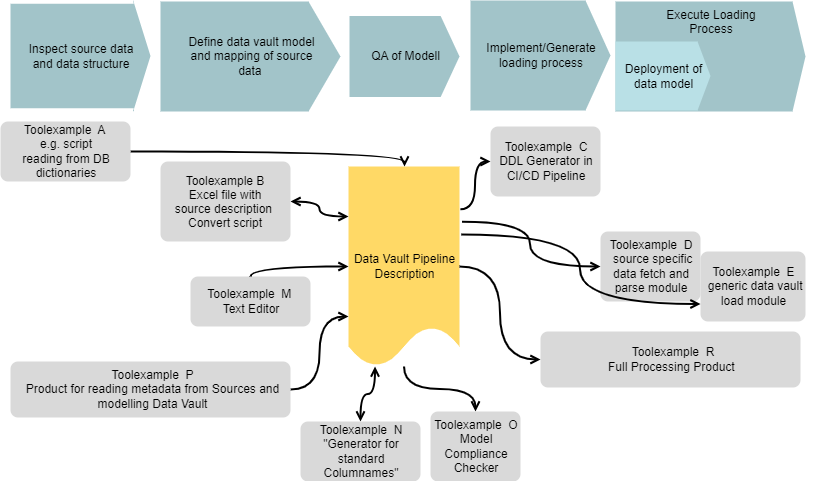

The diagram above was exported from draw.io. Its source (the exported page's mxGraphModel, read from the mxfile embedded in the PNG):
<mxGraphModel dx="1434" dy="844" grid="1" gridSize="10" guides="1" tooltips="1" connect="1" arrows="1" fold="1" page="1" pageScale="1" pageWidth="827" pageHeight="1169" background="#FFFFFF" math="0" shadow="0">
  <root>
    <mxCell id="0" />
    <mxCell id="2" value="Layer 0" parent="0" />
    <mxCell id="ib_1mCeJuQ2F5FETemsA-15" value="&lt;div style=&quot;width: 121.8px;height:auto;word-break: break-word;&quot;&gt;&lt;div align=&quot;center&quot;&gt;&lt;font face=&quot;Arial&quot;&gt;Execute Loading Process&lt;/font&gt;&lt;/div&gt;&lt;/div&gt;" style="shape=mxgraph.arrows2.arrow;dy=0;dx=13;notch=0;shadow=0;strokeWidth=0;strokeColor=none;fillColor=#a2c4c9;opacity=100.0;html=1;nl2Br=0;verticalAlign=top;align=center;spacingLeft=2.6;spacingRight=0;whiteSpace=wrap;gliffyId=6;" parent="2" vertex="1">
      <mxGeometry x="625" y="20" width="190" height="110" as="geometry" />
    </mxCell>
    <mxCell id="ib_1mCeJuQ2F5FETemsA-21" style="edgeStyle=orthogonalEdgeStyle;shape=filledEdge;curved=1;rounded=0;orthogonalLoop=1;jettySize=auto;html=1;entryX=0.5;entryY=0;entryDx=0;entryDy=0;labelBackgroundColor=default;strokeColor=#000000;strokeWidth=2;fontFamily=Helvetica;fontSize=11;fontColor=default;startArrow=none;startFill=0;endArrow=open;endFill=0;startSize=6;endSize=6;fillColor=none;" parent="2" source="3" target="ib_1mCeJuQ2F5FETemsA-19" edge="1">
      <mxGeometry relative="1" as="geometry" />
    </mxCell>
    <mxCell id="3" value="Data Vault&#10;Pipeline Description" style="shape=document;size=0.2;shadow=0;strokeWidth=0;strokeColor=none;fillColor=#ffd966;opacity=100.0;nl2Br=0;verticalAlign=middle;align=center;spacingLeft=2.6;spacingRight=0;whiteSpace=wrap;gliffyId=0;" parent="2" vertex="1">
      <mxGeometry x="358" y="185" width="111" height="200" as="geometry" />
    </mxCell>
    <mxCell id="4" value="&lt;div style=&quot;width: 141.0px;height:auto;word-break: break-word;&quot;&gt;&lt;div align=&quot;center&quot;&gt;&lt;font face=&quot;Arial&quot;&gt;Define data vault model and mapping of source data&amp;nbsp;&lt;/font&gt;&lt;/div&gt;&lt;/div&gt;" style="shape=mxgraph.arrows2.arrow;dy=0;dx=32;notch=0;shadow=0;strokeWidth=0;strokeColor=none;fillColor=#a2c4c9;opacity=100.0;html=1;nl2Br=0;verticalAlign=middle;align=center;spacingLeft=3.0;spacingRight=0;whiteSpace=wrap;gliffyId=2;" parent="2" vertex="1">
      <mxGeometry x="170" y="20" width="180" height="110" as="geometry" />
    </mxCell>
    <mxCell id="5" value="&lt;div style=&quot;width: 121.8px;height:auto;word-break: break-word;&quot;&gt;&lt;div align=&quot;center&quot;&gt;Inspect source data and data structure&lt;/div&gt;&lt;/div&gt;" style="shape=mxgraph.arrows2.arrow;dy=0.04;dx=17;notch=0;shadow=0;strokeWidth=0;strokeColor=none;fillColor=#a2c4c9;opacity=100.0;html=1;nl2Br=0;verticalAlign=middle;align=center;spacingLeft=2.6;spacingRight=0;whiteSpace=wrap;gliffyId=4;" parent="2" vertex="1">
      <mxGeometry x="20" y="20" width="140" height="109" as="geometry" />
    </mxCell>
    <mxCell id="6" value="Deployment of data model" style="shape=mxgraph.arrows2.arrow;dy=0;dx=13;notch=0;shadow=0;strokeWidth=0;strokeColor=none;fillColor=#B9E0E6;opacity=100.0;nl2Br=0;verticalAlign=middle;align=center;spacingLeft=2.6;spacingRight=0;whiteSpace=wrap;gliffyId=6;" parent="2" vertex="1">
      <mxGeometry x="625" y="60" width="95" height="69" as="geometry" />
    </mxCell>
    <mxCell id="7" value="&lt;div style=&quot;width: 131.4px;height:auto;word-break: break-word;&quot;&gt;&lt;div align=&quot;center&quot;&gt;&lt;font face=&quot;Arial&quot;&gt;Implement/Generate&lt;/font&gt;&lt;/div&gt;&lt;div align=&quot;center&quot;&gt;&lt;font face=&quot;Arial&quot;&gt;loading process&lt;/font&gt;&lt;/div&gt;&lt;/div&gt;" style="shape=mxgraph.arrows2.arrow;dy=0;dx=25;notch=0;shadow=0;strokeWidth=0;strokeColor=none;fillColor=#a2c4c9;opacity=100.0;html=1;nl2Br=0;verticalAlign=middle;align=center;spacingLeft=2.8;spacingRight=0;whiteSpace=wrap;gliffyId=8;" parent="2" vertex="1">
      <mxGeometry x="480" y="19" width="140" height="110" as="geometry" />
    </mxCell>
    <mxCell id="8" style="shape=filledEdge;strokeWidth=2;strokeColor=#000000;fillColor=none;startArrow=none;startFill=0;startSize=6;endArrow=open;endFill=0;endSize=6;rounded=0;curved=1;edgeStyle=orthogonalEdgeStyle;gliffyId=20;edgeStyle=orthogonalEdgeStyle;" parent="2" source="15" target="3" edge="1">
      <mxGeometry width="210" height="50" relative="1" as="geometry">
        <Array as="points">
          <mxPoint x="414" y="170" />
        </Array>
      </mxGeometry>
    </mxCell>
    <mxCell id="9" style="shape=filledEdge;strokeWidth=2;strokeColor=#000000;fillColor=none;startArrow=open;startFill=0;startSize=6;endArrow=open;endFill=0;endSize=6;edgeStyle=orthogonalEdgeStyle;gliffyId=23;edgeStyle=orthogonalEdgeStyle;entryX=0;entryY=0.25;entryDx=0;entryDy=0;curved=1;" parent="2" source="14" target="3" edge="1">
      <mxGeometry width="210" height="50" relative="1" as="geometry" />
    </mxCell>
    <mxCell id="10" style="shape=filledEdge;strokeWidth=2;strokeColor=#000000;fillColor=none;startArrow=none;startFill=0;startSize=6;endArrow=open;endFill=0;endSize=6;rounded=0;curved=1;edgeStyle=orthogonalEdgeStyle;gliffyId=24;edgeStyle=orthogonalEdgeStyle;exitX=1;exitY=0.5;exitDx=0;exitDy=0;entryX=0;entryY=0.75;entryDx=0;entryDy=0;" parent="2" source="13" target="3" edge="1">
      <mxGeometry width="210" height="50" relative="1" as="geometry" />
    </mxCell>
    <mxCell id="12" value="&lt;div style=&quot;width: 304.2px;height:auto;word-break: break-word;&quot;&gt;&lt;div align=&quot;center&quot;&gt;&lt;span style=&quot;font-family: Arial; font-size: 12px; text-decoration: none; line-height: 14px;&quot;&gt;Toolexample&amp;nbsp;&lt;span style=&quot;background-color: initial;&quot;&gt;&amp;nbsp;&lt;/span&gt;R&lt;/span&gt;&lt;/div&gt;&lt;div align=&quot;center&quot;&gt;&lt;font face=&quot;Arial&quot;&gt;Full Processing Product&amp;nbsp;&lt;/font&gt;&lt;/div&gt;&lt;/div&gt;" style="shape=rect;rounded=1;arcSize=15;absoluteArcSize=1;shadow=0;strokeWidth=0;strokeColor=none;fillColor=#d9d9d9;opacity=100.0;html=1;nl2Br=0;verticalAlign=middle;align=center;spacingLeft=6.4;spacingRight=0;whiteSpace=wrap;gliffyId=14;" parent="2" vertex="1">
      <mxGeometry x="550" y="350" width="260" height="56" as="geometry" />
    </mxCell>
    <mxCell id="13" value="&lt;div style=&quot;width: 265.8px;height:auto;word-break: break-word;&quot;&gt;&lt;div align=&quot;center&quot;&gt;&lt;span style=&quot;font-family: Arial; font-size: 12px; text-decoration: none; line-height: 0;&quot;&gt;&lt;span style=&quot;text-decoration: none; line-height: 14px;&quot;&gt;Toolexample&amp;nbsp;&lt;span style=&quot;background-color: initial;&quot;&gt;&amp;nbsp;&lt;/span&gt;P&lt;br&gt;Product for reading metadata from Sources and modelling Data Vault&lt;/span&gt;&lt;/span&gt;&lt;/div&gt;&lt;/div&gt;" style="shape=rect;rounded=1;arcSize=15;absoluteArcSize=1;shadow=0;strokeWidth=0;strokeColor=none;fillColor=#d9d9d9;opacity=100.0;html=1;nl2Br=0;verticalAlign=middle;align=center;spacingLeft=5.6;spacingRight=0;whiteSpace=wrap;gliffyId=18;" parent="2" vertex="1">
      <mxGeometry x="20" y="380" width="280" height="56" as="geometry" />
    </mxCell>
    <mxCell id="14" value="Toolexample B&#10;Excel file with &#10;source description &#10;Convert script" style="shape=rect;rounded=1;arcSize=15;absoluteArcSize=1;shadow=0;strokeWidth=0;strokeColor=none;fillColor=#d9d9d9;opacity=100.0;nl2Br=0;verticalAlign=middle;align=center;spacingLeft=0;spacingRight=0;gliffyId=12;spacing=0;" parent="2" vertex="1">
      <mxGeometry x="170" y="180" width="130" height="80" as="geometry" />
    </mxCell>
    <mxCell id="15" value="&lt;div style=&quot;width: 93.0px;height:auto;word-break: break-word;&quot;&gt;&lt;div align=&quot;center&quot;&gt;&lt;span style=&quot;font-family: Arial; font-size: 12px; text-decoration: none; line-height: 0;&quot;&gt;&lt;span style=&quot;text-decoration: none; line-height: 14px;&quot; class=&quot;&quot;&gt;Toolexample&amp;nbsp; A&amp;nbsp;&lt;/span&gt;&lt;/span&gt;&lt;/div&gt;&lt;div align=&quot;center&quot;&gt;&lt;span style=&quot;font-family: Arial; font-size: 12px; text-decoration: none; line-height: 0;&quot;&gt;&lt;span style=&quot;text-decoration: none; line-height: 14px;&quot; class=&quot;&quot;&gt;e.g. script reading from DB dictionaries&lt;/span&gt;&lt;/span&gt;&lt;/div&gt;&lt;/div&gt;" style="shape=rect;rounded=1;arcSize=15;absoluteArcSize=1;shadow=0;strokeWidth=0;strokeColor=none;fillColor=#d9d9d9;opacity=100.0;html=1;nl2Br=0;verticalAlign=middle;align=center;spacingLeft=2.0;spacingRight=0;whiteSpace=wrap;gliffyId=10;" parent="2" vertex="1">
      <mxGeometry x="10" y="140" width="130" height="60" as="geometry" />
    </mxCell>
    <mxCell id="VnqYi02uXxQH7F4y87i5-15" style="shape=filledEdge;strokeWidth=2;strokeColor=#000000;fillColor=none;startArrow=none;startFill=0;startSize=6;endArrow=open;endFill=0;endSize=6;rounded=0;curved=1;edgeStyle=orthogonalEdgeStyle;gliffyId=28;edgeStyle=orthogonalEdgeStyle;exitX=1.008;exitY=0.214;exitDx=0;exitDy=0;exitPerimeter=0;entryX=0;entryY=0.5;entryDx=0;entryDy=0;" parent="2" source="3" target="VnqYi02uXxQH7F4y87i5-16" edge="1">
      <mxGeometry width="210" height="50" relative="1" as="geometry">
        <mxPoint x="480" y="367.9000000000001" as="sourcePoint" />
        <mxPoint x="550" y="180" as="targetPoint" />
      </mxGeometry>
    </mxCell>
    <mxCell id="VnqYi02uXxQH7F4y87i5-16" value="Toolexample  C&#10; DDL Generator in  CI/CD Pipeline" style="shape=rect;rounded=1;arcSize=15;absoluteArcSize=1;shadow=0;strokeWidth=0;strokeColor=none;fillColor=#d9d9d9;opacity=100.0;nl2Br=0;verticalAlign=middle;align=center;spacingLeft=2.0;spacingRight=0;whiteSpace=wrap;gliffyId=12;" parent="2" vertex="1">
      <mxGeometry x="500" y="145" width="110" height="70" as="geometry" />
    </mxCell>
    <mxCell id="VnqYi02uXxQH7F4y87i5-17" value="Toolexample  D&#10; source specific data fetch and parse module" style="shape=rect;rounded=1;arcSize=15;absoluteArcSize=1;shadow=0;strokeWidth=0;strokeColor=none;fillColor=#d9d9d9;opacity=100.0;nl2Br=0;verticalAlign=middle;align=center;spacingLeft=2.0;spacingRight=0;gliffyId=12;whiteSpace=wrap;" parent="2" vertex="1">
      <mxGeometry x="610" y="250" width="100" height="70" as="geometry" />
    </mxCell>
    <mxCell id="VnqYi02uXxQH7F4y87i5-18" value="Toolexample  E&#10; generic data vault load module" style="shape=rect;rounded=1;arcSize=15;absoluteArcSize=1;shadow=0;strokeWidth=0;strokeColor=none;fillColor=#d9d9d9;opacity=100.0;nl2Br=0;verticalAlign=middle;align=center;spacingLeft=2.0;spacingRight=0;gliffyId=12;whiteSpace=wrap;" parent="2" vertex="1">
      <mxGeometry x="710" y="270" width="105" height="70" as="geometry" />
    </mxCell>
    <mxCell id="VnqYi02uXxQH7F4y87i5-19" style="shape=filledEdge;strokeWidth=2;strokeColor=#000000;fillColor=none;startArrow=none;startFill=0;startSize=6;endArrow=open;endFill=0;endSize=6;rounded=0;curved=1;edgeStyle=orthogonalEdgeStyle;gliffyId=28;edgeStyle=orthogonalEdgeStyle;exitX=1.023;exitY=0.276;exitDx=0;exitDy=0;exitPerimeter=0;" parent="2" source="3" target="VnqYi02uXxQH7F4y87i5-17" edge="1">
      <mxGeometry width="210" height="50" relative="1" as="geometry">
        <mxPoint x="481.03999999999996" y="222.91599999999994" as="sourcePoint" />
        <mxPoint x="520" y="165" as="targetPoint" />
      </mxGeometry>
    </mxCell>
    <mxCell id="VnqYi02uXxQH7F4y87i5-20" style="shape=filledEdge;strokeWidth=2;strokeColor=#000000;fillColor=none;startArrow=none;startFill=0;startSize=6;endArrow=open;endFill=0;endSize=6;rounded=0;curved=1;edgeStyle=orthogonalEdgeStyle;gliffyId=28;edgeStyle=orthogonalEdgeStyle;exitX=1.015;exitY=0.34;exitDx=0;exitDy=0;exitPerimeter=0;entryX=0;entryY=0.75;entryDx=0;entryDy=0;" parent="2" source="3" target="VnqYi02uXxQH7F4y87i5-18" edge="1">
      <mxGeometry width="210" height="50" relative="1" as="geometry">
        <mxPoint x="482.99" y="241.144" as="sourcePoint" />
        <mxPoint x="680" y="205" as="targetPoint" />
      </mxGeometry>
    </mxCell>
    <mxCell id="ib_1mCeJuQ2F5FETemsA-16" value="&lt;div style=&quot;width: 141.0px;height:auto;word-break: break-word;&quot;&gt;&lt;div align=&quot;center&quot;&gt;&lt;font face=&quot;Arial&quot;&gt;QA of Modell&lt;/font&gt;&lt;/div&gt;&lt;/div&gt;" style="shape=mxgraph.arrows2.arrow;dy=0;dx=18.83;notch=0;shadow=0;strokeWidth=0;strokeColor=none;fillColor=#a2c4c9;opacity=100.0;html=1;nl2Br=0;verticalAlign=middle;align=center;spacingLeft=3.0;spacingRight=0;whiteSpace=wrap;gliffyId=2;" parent="2" vertex="1">
      <mxGeometry x="359" y="34.5" width="110" height="81" as="geometry" />
    </mxCell>
    <mxCell id="ib_1mCeJuQ2F5FETemsA-17" value="&lt;div style=&quot;width: 93.0px;height:auto;word-break: break-word;&quot;&gt;&lt;div align=&quot;center&quot;&gt;Toolexample&amp;nbsp;&lt;span style=&quot;font-family: Arial; background-color: initial;&quot;&gt;&amp;nbsp;M&amp;nbsp;&lt;/span&gt;&lt;/div&gt;&lt;div align=&quot;center&quot;&gt;&lt;font face=&quot;Arial&quot;&gt;Text Editor&lt;/font&gt;&lt;/div&gt;&lt;/div&gt;" style="shape=rect;rounded=1;arcSize=15;absoluteArcSize=1;shadow=0;strokeWidth=0;strokeColor=none;fillColor=#d9d9d9;opacity=100.0;html=1;nl2Br=0;verticalAlign=middle;align=center;spacingLeft=2.0;spacingRight=0;whiteSpace=wrap;gliffyId=12;" parent="2" vertex="1">
      <mxGeometry x="200" y="295" width="120" height="50" as="geometry" />
    </mxCell>
    <mxCell id="ib_1mCeJuQ2F5FETemsA-18" style="shape=filledEdge;strokeWidth=2;strokeColor=#000000;fillColor=none;startArrow=none;startFill=0;startSize=6;endArrow=open;endFill=0;endSize=6;edgeStyle=orthogonalEdgeStyle;gliffyId=23;edgeStyle=orthogonalEdgeStyle;curved=1;exitX=0.5;exitY=0;exitDx=0;exitDy=0;" parent="2" source="ib_1mCeJuQ2F5FETemsA-17" target="3" edge="1">
      <mxGeometry width="210" height="50" relative="1" as="geometry">
        <mxPoint x="200" y="265" as="sourcePoint" />
        <mxPoint x="359" y="230" as="targetPoint" />
      </mxGeometry>
    </mxCell>
    <mxCell id="ib_1mCeJuQ2F5FETemsA-19" value="Toolexample  O&#10;Model Compliance Checker" style="shape=rect;rounded=1;arcSize=15;absoluteArcSize=1;shadow=0;strokeWidth=0;strokeColor=none;fillColor=#d9d9d9;opacity=100.0;nl2Br=0;verticalAlign=middle;align=center;spacingLeft=2.0;spacingRight=0;whiteSpace=wrap;gliffyId=12;" parent="2" vertex="1">
      <mxGeometry x="440" y="430" width="90" height="70" as="geometry" />
    </mxCell>
    <mxCell id="ib_1mCeJuQ2F5FETemsA-22" style="shape=filledEdge;strokeWidth=2;strokeColor=#000000;fillColor=none;startArrow=none;startFill=0;startSize=6;endArrow=open;endFill=0;endSize=6;rounded=0;curved=1;edgeStyle=orthogonalEdgeStyle;gliffyId=28;edgeStyle=orthogonalEdgeStyle;" parent="2" source="3" target="12" edge="1">
      <mxGeometry width="210" height="50" relative="1" as="geometry">
        <mxPoint x="490.9499999999998" y="248" as="sourcePoint" />
        <mxPoint x="720" y="297.5" as="targetPoint" />
      </mxGeometry>
    </mxCell>
    <mxCell id="ib_1mCeJuQ2F5FETemsA-23" value="&lt;div style=&quot;width: 93.0px;height:auto;word-break: break-word;&quot;&gt;&lt;div align=&quot;center&quot;&gt;Toolexample&amp;nbsp;&lt;span style=&quot;font-family: Arial; background-color: initial;&quot;&gt;&amp;nbsp;&lt;/span&gt;&lt;font face=&quot;Arial&quot;&gt;N&lt;/font&gt;&lt;/div&gt;&lt;div align=&quot;center&quot;&gt;&lt;font face=&quot;Arial&quot;&gt;&quot;Generator for standard Columnames&quot;&lt;/font&gt;&lt;/div&gt;&lt;/div&gt;" style="shape=rect;rounded=1;arcSize=15;absoluteArcSize=1;shadow=0;strokeWidth=0;strokeColor=none;fillColor=#d9d9d9;opacity=100.0;html=1;nl2Br=0;verticalAlign=middle;align=center;spacingLeft=2.0;spacingRight=0;whiteSpace=wrap;gliffyId=12;" parent="2" vertex="1">
      <mxGeometry x="310" y="440" width="120" height="60" as="geometry" />
    </mxCell>
    <mxCell id="ib_1mCeJuQ2F5FETemsA-24" style="edgeStyle=orthogonalEdgeStyle;shape=filledEdge;curved=1;rounded=0;orthogonalLoop=1;jettySize=auto;html=1;labelBackgroundColor=default;strokeColor=#000000;strokeWidth=2;fontFamily=Helvetica;fontSize=11;fontColor=default;startArrow=open;startFill=0;endArrow=open;endFill=0;startSize=6;endSize=6;fillColor=none;exitX=0.239;exitY=1;exitDx=0;exitDy=0;exitPerimeter=0;" parent="2" source="3" target="ib_1mCeJuQ2F5FETemsA-23" edge="1">
      <mxGeometry relative="1" as="geometry">
        <mxPoint x="419.0000000000002" y="380" as="sourcePoint" />
        <mxPoint x="495" y="440" as="targetPoint" />
      </mxGeometry>
    </mxCell>
  </root>
</mxGraphModel>